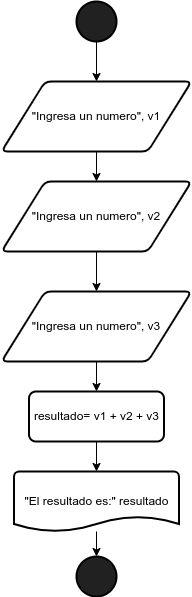

The diagram above was exported from draw.io. Its source (the exported page's mxGraphModel, read from the mxfile embedded in the PNG):
<mxGraphModel dx="635" dy="756" grid="1" gridSize="10" guides="1" tooltips="1" connect="1" arrows="1" fold="1" page="1" pageScale="1" pageWidth="827" pageHeight="1169" math="0" shadow="0">
  <root>
    <mxCell id="0" />
    <mxCell id="1" parent="0" />
    <mxCell id="Q-Q8wfw2l8Odnzrfp3L7-9" value="" style="edgeStyle=orthogonalEdgeStyle;rounded=0;orthogonalLoop=1;jettySize=auto;html=1;" edge="1" parent="1" source="Q-Q8wfw2l8Odnzrfp3L7-1" target="Q-Q8wfw2l8Odnzrfp3L7-2">
      <mxGeometry relative="1" as="geometry" />
    </mxCell>
    <mxCell id="Q-Q8wfw2l8Odnzrfp3L7-1" value="" style="strokeWidth=2;html=1;shape=mxgraph.flowchart.start_2;whiteSpace=wrap;fillColor=#212121;" vertex="1" parent="1">
      <mxGeometry x="240" y="10" width="40" height="40" as="geometry" />
    </mxCell>
    <mxCell id="Q-Q8wfw2l8Odnzrfp3L7-10" value="" style="edgeStyle=orthogonalEdgeStyle;rounded=0;orthogonalLoop=1;jettySize=auto;html=1;" edge="1" parent="1" source="Q-Q8wfw2l8Odnzrfp3L7-2" target="Q-Q8wfw2l8Odnzrfp3L7-4">
      <mxGeometry relative="1" as="geometry" />
    </mxCell>
    <mxCell id="Q-Q8wfw2l8Odnzrfp3L7-2" value="&quot;Ingresa un numero&quot;, v1" style="shape=parallelogram;html=1;strokeWidth=2;perimeter=parallelogramPerimeter;whiteSpace=wrap;rounded=1;arcSize=12;size=0.23;" vertex="1" parent="1">
      <mxGeometry x="165" y="90" width="190" height="70" as="geometry" />
    </mxCell>
    <mxCell id="Q-Q8wfw2l8Odnzrfp3L7-14" value="" style="edgeStyle=orthogonalEdgeStyle;rounded=0;orthogonalLoop=1;jettySize=auto;html=1;" edge="1" parent="1" source="Q-Q8wfw2l8Odnzrfp3L7-3" target="Q-Q8wfw2l8Odnzrfp3L7-5">
      <mxGeometry relative="1" as="geometry" />
    </mxCell>
    <mxCell id="Q-Q8wfw2l8Odnzrfp3L7-3" value="&quot;Ingresa un numero&quot;, v3" style="shape=parallelogram;html=1;strokeWidth=2;perimeter=parallelogramPerimeter;whiteSpace=wrap;rounded=1;arcSize=12;size=0.23;" vertex="1" parent="1">
      <mxGeometry x="165" y="300" width="190" height="70" as="geometry" />
    </mxCell>
    <mxCell id="Q-Q8wfw2l8Odnzrfp3L7-11" value="" style="edgeStyle=orthogonalEdgeStyle;rounded=0;orthogonalLoop=1;jettySize=auto;html=1;" edge="1" parent="1" source="Q-Q8wfw2l8Odnzrfp3L7-4" target="Q-Q8wfw2l8Odnzrfp3L7-3">
      <mxGeometry relative="1" as="geometry" />
    </mxCell>
    <mxCell id="Q-Q8wfw2l8Odnzrfp3L7-4" value="&quot;Ingresa un numero&quot;, v2" style="shape=parallelogram;html=1;strokeWidth=2;perimeter=parallelogramPerimeter;whiteSpace=wrap;rounded=1;arcSize=12;size=0.23;" vertex="1" parent="1">
      <mxGeometry x="165" y="190" width="190" height="70" as="geometry" />
    </mxCell>
    <mxCell id="Q-Q8wfw2l8Odnzrfp3L7-16" value="" style="edgeStyle=orthogonalEdgeStyle;rounded=0;orthogonalLoop=1;jettySize=auto;html=1;" edge="1" parent="1" source="Q-Q8wfw2l8Odnzrfp3L7-5">
      <mxGeometry relative="1" as="geometry">
        <mxPoint x="260" y="480" as="targetPoint" />
      </mxGeometry>
    </mxCell>
    <mxCell id="Q-Q8wfw2l8Odnzrfp3L7-5" value="resultado= v1 + v2 + v3" style="rounded=1;whiteSpace=wrap;html=1;absoluteArcSize=1;arcSize=14;strokeWidth=2;" vertex="1" parent="1">
      <mxGeometry x="192.5" y="400" width="135" height="50" as="geometry" />
    </mxCell>
    <mxCell id="Q-Q8wfw2l8Odnzrfp3L7-19" value="" style="edgeStyle=orthogonalEdgeStyle;rounded=0;orthogonalLoop=1;jettySize=auto;html=1;" edge="1" parent="1" source="Q-Q8wfw2l8Odnzrfp3L7-7" target="Q-Q8wfw2l8Odnzrfp3L7-8">
      <mxGeometry relative="1" as="geometry" />
    </mxCell>
    <mxCell id="Q-Q8wfw2l8Odnzrfp3L7-7" value="&quot;El resultado es:&quot; resultado" style="strokeWidth=2;html=1;shape=mxgraph.flowchart.document2;whiteSpace=wrap;size=0.25;" vertex="1" parent="1">
      <mxGeometry x="177.5" y="480" width="165" height="60" as="geometry" />
    </mxCell>
    <mxCell id="Q-Q8wfw2l8Odnzrfp3L7-8" value="" style="strokeWidth=2;html=1;shape=mxgraph.flowchart.start_2;whiteSpace=wrap;fillColor=#212121;" vertex="1" parent="1">
      <mxGeometry x="240" y="565" width="40" height="40" as="geometry" />
    </mxCell>
  </root>
</mxGraphModel>